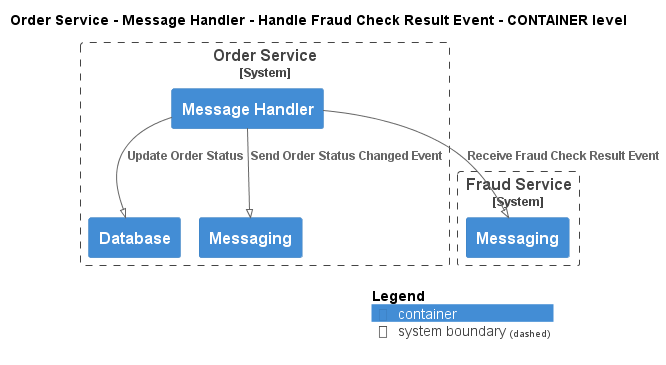

The diagram above was rendered by PlantUML. Its source (embedded in the PNG):
@startuml
!pragma layout smetana
!include ..\..\..\..\..\..\.c4s\C4_Container.puml

AddElementTag("state:new", $bgColor=green, $fontColor=#ffffff, $borderColor=green, $shadowing="False")
AddElementTag("state:changed", $bgColor=orange, $fontColor=#ffffff, $borderColor=orange, $shadowing="False")
AddElementTag("state:removed", $bgColor=red, $fontColor=#ffffff, $borderColor=red, $shadowing="False")

AddRelTag("state:new", $textColor=green, $lineColor=green)
AddRelTag("state:changed", $textColor=orange, $lineColor=orange)
AddRelTag("state:removed", $textColor=red, $lineColor=red)

SHOW_PERSON_PORTRAIT()
LAYOUT_TOP_DOWN()

skinparam linetype polyline

title Order Service - Message Handler - Handle Fraud Check Result Event - CONTAINER level


System_Boundary(ECommercePlatform.SoftwareSystems.OrderService, "Order Service") {
    Container(ECommercePlatform.SoftwareSystems.OrderService.Containers.MessageHandler, "Message Handler", "", "")
    Container(ECommercePlatform.SoftwareSystems.OrderService.Containers.Database, "Database", "", "")
    Container(ECommercePlatform.SoftwareSystems.OrderService.Containers.Messaging, "Messaging", "", "")
}

System_Boundary(ECommercePlatform.SoftwareSystems.FraudService, "Fraud Service") {
    Container(ECommercePlatform.SoftwareSystems.FraudService.Containers.Messaging, "Messaging", "", "")
}

Rel(ECommercePlatform.SoftwareSystems.OrderService.Containers.MessageHandler, ECommercePlatform.SoftwareSystems.FraudService.Containers.Messaging, "Receive Fraud Check Result Event")
Rel(ECommercePlatform.SoftwareSystems.OrderService.Containers.MessageHandler, ECommercePlatform.SoftwareSystems.OrderService.Containers.Database, "Update Order Status")
Rel(ECommercePlatform.SoftwareSystems.OrderService.Containers.MessageHandler, ECommercePlatform.SoftwareSystems.OrderService.Containers.Messaging, "Send Order Status Changed Event")


SHOW_LEGEND()
@enduml